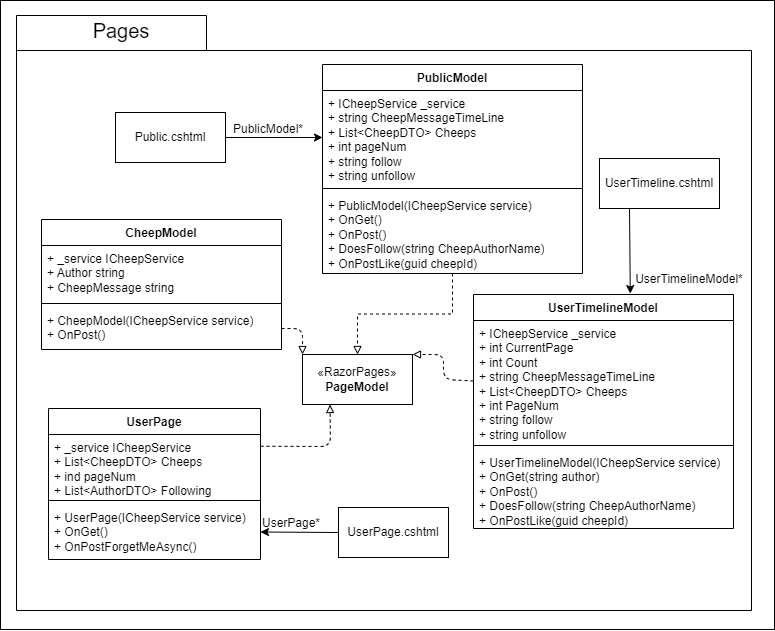

The diagram above was exported from draw.io. Its source (the exported page's mxGraphModel, read from the mxfile embedded in the PNG):
<mxGraphModel dx="85" dy="-1486" grid="0" gridSize="10" guides="1" tooltips="1" connect="1" arrows="1" fold="1" page="1" pageScale="1" pageWidth="850" pageHeight="1100" background="#ffffff" math="0" shadow="0">
  <root>
    <mxCell id="0" />
    <mxCell id="1" parent="0" />
    <mxCell id="34" value="" style="rounded=0;whiteSpace=wrap;html=1;fillColor=none;" vertex="1" parent="1">
      <mxGeometry x="892" y="2256" width="774" height="629" as="geometry" />
    </mxCell>
    <mxCell id="2" value="" style="shape=folder;fontStyle=1;spacingTop=10;tabWidth=190;tabHeight=35;tabPosition=left;html=1;fillColor=none;strokeColor=#000000;" vertex="1" parent="1">
      <mxGeometry x="908" y="2271" width="735" height="595" as="geometry" />
    </mxCell>
    <mxCell id="3" value="&lt;font color=&quot;#000000&quot; style=&quot;font-size: 20px;&quot;&gt;Pages&lt;/font&gt;" style="text;html=1;strokeColor=none;fillColor=none;align=center;verticalAlign=middle;whiteSpace=wrap;rounded=0;" vertex="1" parent="1">
      <mxGeometry x="983" y="2271" width="60" height="30" as="geometry" />
    </mxCell>
    <mxCell id="4" style="edgeStyle=none;html=1;exitX=1;exitY=0.5;exitDx=0;exitDy=0;entryX=0;entryY=0.5;entryDx=0;entryDy=0;strokeColor=#000000;" edge="1" parent="1" source="5" target="26">
      <mxGeometry relative="1" as="geometry" />
    </mxCell>
    <mxCell id="5" value="&lt;font color=&quot;#000000&quot;&gt;Public.cshtml&lt;/font&gt;" style="html=1;whiteSpace=wrap;strokeColor=#000000;fillColor=none;" vertex="1" parent="1">
      <mxGeometry x="1007" y="2368" width="110" height="50" as="geometry" />
    </mxCell>
    <mxCell id="6" style="edgeStyle=none;html=1;exitX=0;exitY=0.5;exitDx=0;exitDy=0;entryX=1;entryY=0.5;entryDx=0;entryDy=0;strokeColor=#000000;endArrow=classic;endFill=1;" edge="1" parent="1" source="7" target="18">
      <mxGeometry relative="1" as="geometry" />
    </mxCell>
    <mxCell id="7" value="&lt;font color=&quot;#000000&quot;&gt;UserPage.cshtml&lt;/font&gt;" style="html=1;whiteSpace=wrap;fillColor=none;strokeColor=#000000;" vertex="1" parent="1">
      <mxGeometry x="1230" y="2763" width="110" height="50" as="geometry" />
    </mxCell>
    <mxCell id="8" style="edgeStyle=none;html=1;exitX=0.25;exitY=1;exitDx=0;exitDy=0;entryX=0.603;entryY=-0.004;entryDx=0;entryDy=0;entryPerimeter=0;strokeColor=#000000;" edge="1" parent="1" source="9" target="19">
      <mxGeometry relative="1" as="geometry" />
    </mxCell>
    <mxCell id="9" value="&lt;font color=&quot;#000000&quot;&gt;UserTimeline.cshtml&lt;/font&gt;" style="html=1;whiteSpace=wrap;fillColor=none;strokeColor=#000000;" vertex="1" parent="1">
      <mxGeometry x="1491" y="2414" width="120" height="50" as="geometry" />
    </mxCell>
    <mxCell id="10" value="&lt;font color=&quot;#000000&quot;&gt;CheepModel&lt;/font&gt;" style="swimlane;fontStyle=1;align=center;verticalAlign=top;childLayout=stackLayout;horizontal=1;startSize=26;horizontalStack=0;resizeParent=1;resizeParentMax=0;resizeLast=0;collapsible=1;marginBottom=0;whiteSpace=wrap;html=1;strokeColor=#000000;fillColor=none;" vertex="1" parent="1">
      <mxGeometry x="933" y="2475" width="240" height="130" as="geometry" />
    </mxCell>
    <mxCell id="11" value="&lt;font color=&quot;#000000&quot;&gt;+ _service ICheepService&lt;br&gt;+ Author string&lt;br&gt;+ CheepMessage string&lt;/font&gt;" style="text;strokeColor=none;fillColor=none;align=left;verticalAlign=top;spacingLeft=4;spacingRight=4;overflow=hidden;rotatable=0;points=[[0,0.5],[1,0.5]];portConstraint=eastwest;whiteSpace=wrap;html=1;" vertex="1" parent="10">
      <mxGeometry y="26" width="240" height="54" as="geometry" />
    </mxCell>
    <mxCell id="12" value="" style="line;strokeWidth=1;fillColor=none;align=left;verticalAlign=middle;spacingTop=-1;spacingLeft=3;spacingRight=3;rotatable=0;labelPosition=right;points=[];portConstraint=eastwest;strokeColor=inherit;" vertex="1" parent="10">
      <mxGeometry y="80" width="240" height="8" as="geometry" />
    </mxCell>
    <mxCell id="13" value="&lt;font color=&quot;#000000&quot;&gt;+ CheepModel(ICheepService service)&lt;br&gt;+ OnPost()&lt;/font&gt;" style="text;strokeColor=none;fillColor=none;align=left;verticalAlign=top;spacingLeft=4;spacingRight=4;overflow=hidden;rotatable=0;points=[[0,0.5],[1,0.5]];portConstraint=eastwest;whiteSpace=wrap;html=1;" vertex="1" parent="10">
      <mxGeometry y="88" width="240" height="42" as="geometry" />
    </mxCell>
    <mxCell id="14" style="edgeStyle=none;html=1;exitX=1;exitY=0.25;exitDx=0;exitDy=0;entryX=0.25;entryY=1;entryDx=0;entryDy=0;strokeColor=#000000;endArrow=block;endFill=0;dashed=1;" edge="1" parent="1" source="15" target="23">
      <mxGeometry relative="1" as="geometry">
        <Array as="points">
          <mxPoint x="1222" y="2702" />
        </Array>
      </mxGeometry>
    </mxCell>
    <mxCell id="15" value="&lt;font color=&quot;#000000&quot;&gt;UserPage&lt;/font&gt;" style="swimlane;fontStyle=1;align=center;verticalAlign=top;childLayout=stackLayout;horizontal=1;startSize=26;horizontalStack=0;resizeParent=1;resizeParentMax=0;resizeLast=0;collapsible=1;marginBottom=0;whiteSpace=wrap;html=1;fillColor=none;strokeColor=#000000;" vertex="1" parent="1">
      <mxGeometry x="940" y="2664" width="212" height="151" as="geometry" />
    </mxCell>
    <mxCell id="16" value="&lt;font color=&quot;#000000&quot;&gt;+ _service ICheepService&lt;br&gt;+ List&amp;lt;CheepDTO&amp;gt; Cheeps&lt;br&gt;+ ind pageNum&lt;br&gt;+ List&amp;lt;AuthorDTO&amp;gt; Following&lt;br&gt;&lt;/font&gt;" style="text;strokeColor=none;fillColor=none;align=left;verticalAlign=top;spacingLeft=4;spacingRight=4;overflow=hidden;rotatable=0;points=[[0,0.5],[1,0.5]];portConstraint=eastwest;whiteSpace=wrap;html=1;" vertex="1" parent="15">
      <mxGeometry y="26" width="212" height="62" as="geometry" />
    </mxCell>
    <mxCell id="17" value="" style="line;strokeWidth=1;fillColor=none;align=left;verticalAlign=middle;spacingTop=-1;spacingLeft=3;spacingRight=3;rotatable=0;labelPosition=right;points=[];portConstraint=eastwest;strokeColor=inherit;" vertex="1" parent="15">
      <mxGeometry y="88" width="212" height="8" as="geometry" />
    </mxCell>
    <mxCell id="18" value="&lt;font color=&quot;#000000&quot;&gt;+ UserPage(ICheepService service)&lt;br&gt;+ OnGet()&lt;br&gt;+ OnPostForgetMeAsync()&lt;br&gt;&lt;/font&gt;" style="text;strokeColor=none;fillColor=none;align=left;verticalAlign=top;spacingLeft=4;spacingRight=4;overflow=hidden;rotatable=0;points=[[0,0.5],[1,0.5]];portConstraint=eastwest;whiteSpace=wrap;html=1;" vertex="1" parent="15">
      <mxGeometry y="96" width="212" height="55" as="geometry" />
    </mxCell>
    <mxCell id="19" value="&lt;font color=&quot;#000000&quot;&gt;UserTimelineModel&lt;/font&gt;" style="swimlane;fontStyle=1;align=center;verticalAlign=top;childLayout=stackLayout;horizontal=1;startSize=26;horizontalStack=0;resizeParent=1;resizeParentMax=0;resizeLast=0;collapsible=1;marginBottom=0;whiteSpace=wrap;html=1;strokeColor=#000000;fillColor=none;" vertex="1" parent="1">
      <mxGeometry x="1365" y="2550" width="260" height="234" as="geometry" />
    </mxCell>
    <mxCell id="20" value="&lt;font color=&quot;#000000&quot;&gt;+&amp;nbsp;&lt;/font&gt;&lt;span style=&quot;color: rgb(0, 0, 0);&quot;&gt;ICheepService&amp;nbsp;&lt;/span&gt;&lt;font color=&quot;#000000&quot;&gt;_service&lt;br&gt;+ int CurrentPage&lt;br&gt;+ int Count&lt;br&gt;+ string CheepMessageTimeLine&lt;br&gt;+ List&amp;lt;CheepDTO&amp;gt; Cheeps&lt;br&gt;+ int PageNum&lt;br&gt;+ string follow&lt;br&gt;+ string unfollow&lt;br&gt;&lt;/font&gt;" style="text;strokeColor=none;fillColor=none;align=left;verticalAlign=top;spacingLeft=4;spacingRight=4;overflow=hidden;rotatable=0;points=[[0,0.5],[1,0.5]];portConstraint=eastwest;whiteSpace=wrap;html=1;" vertex="1" parent="19">
      <mxGeometry y="26" width="260" height="121" as="geometry" />
    </mxCell>
    <mxCell id="21" value="" style="line;strokeWidth=1;fillColor=none;align=left;verticalAlign=middle;spacingTop=-1;spacingLeft=3;spacingRight=3;rotatable=0;labelPosition=right;points=[];portConstraint=eastwest;strokeColor=inherit;" vertex="1" parent="19">
      <mxGeometry y="147" width="260" height="8" as="geometry" />
    </mxCell>
    <mxCell id="22" value="&lt;font color=&quot;#000000&quot;&gt;+ UserTimelineModel(ICheepService service)&lt;br&gt;+ OnGet(string author)&lt;br&gt;+ OnPost()&lt;br&gt;+ DoesFollow(string CheepAuthorName)&lt;br&gt;+ OnPostLike(guid cheepId)&lt;br&gt;&lt;/font&gt;" style="text;strokeColor=none;fillColor=none;align=left;verticalAlign=top;spacingLeft=4;spacingRight=4;overflow=hidden;rotatable=0;points=[[0,0.5],[1,0.5]];portConstraint=eastwest;whiteSpace=wrap;html=1;" vertex="1" parent="19">
      <mxGeometry y="155" width="260" height="79" as="geometry" />
    </mxCell>
    <mxCell id="23" value="&lt;font color=&quot;#000000&quot;&gt;«RazorPages»&lt;br&gt;&lt;b&gt;PageModel&lt;/b&gt;&lt;/font&gt;" style="html=1;whiteSpace=wrap;fillColor=none;strokeColor=#000000;" vertex="1" parent="1">
      <mxGeometry x="1194" y="2610" width="110" height="50" as="geometry" />
    </mxCell>
    <mxCell id="24" style="edgeStyle=orthogonalEdgeStyle;rounded=0;orthogonalLoop=1;jettySize=auto;html=1;entryX=0.5;entryY=0;entryDx=0;entryDy=0;endArrow=block;endFill=0;strokeColor=#000000;dashed=1;" edge="1" parent="1" source="25" target="23">
      <mxGeometry relative="1" as="geometry" />
    </mxCell>
    <mxCell id="25" value="&lt;font color=&quot;#000000&quot;&gt;PublicModel&lt;/font&gt;" style="swimlane;fontStyle=1;align=center;verticalAlign=top;childLayout=stackLayout;horizontal=1;startSize=26;horizontalStack=0;resizeParent=1;resizeParentMax=0;resizeLast=0;collapsible=1;marginBottom=0;whiteSpace=wrap;html=1;strokeColor=#000000;fillColor=none;" vertex="1" parent="1">
      <mxGeometry x="1214" y="2320" width="260" height="209" as="geometry" />
    </mxCell>
    <mxCell id="26" value="&lt;font color=&quot;#000000&quot;&gt;+&amp;nbsp;&lt;/font&gt;&lt;span style=&quot;color: rgb(0, 0, 0);&quot;&gt;ICheepService&amp;nbsp;&lt;/span&gt;&lt;font color=&quot;#000000&quot;&gt;_service&lt;br&gt;+&amp;nbsp;&lt;/font&gt;&lt;span style=&quot;color: rgb(0, 0, 0);&quot;&gt;string&amp;nbsp;&lt;/span&gt;&lt;font color=&quot;#000000&quot;&gt;CheepMessageTimeLine&lt;br&gt;+ List&amp;lt;CheepDTO&amp;gt; Cheeps&lt;br&gt;+ int pageNum&lt;br&gt;+ string follow&lt;br&gt;+ string unfollow&lt;br&gt;&lt;/font&gt;" style="text;strokeColor=none;fillColor=none;align=left;verticalAlign=top;spacingLeft=4;spacingRight=4;overflow=hidden;rotatable=0;points=[[0,0.5],[1,0.5]];portConstraint=eastwest;whiteSpace=wrap;html=1;" vertex="1" parent="25">
      <mxGeometry y="26" width="260" height="94" as="geometry" />
    </mxCell>
    <mxCell id="27" value="" style="line;strokeWidth=1;fillColor=none;align=left;verticalAlign=middle;spacingTop=-1;spacingLeft=3;spacingRight=3;rotatable=0;labelPosition=right;points=[];portConstraint=eastwest;strokeColor=inherit;" vertex="1" parent="25">
      <mxGeometry y="120" width="260" height="8" as="geometry" />
    </mxCell>
    <mxCell id="28" value="&lt;font color=&quot;#000000&quot;&gt;+ PublicModel(ICheepService service)&lt;br&gt;+ OnGet()&lt;br&gt;+ OnPost()&lt;br&gt;+ DoesFollow(string CheepAuthorName)&lt;br&gt;+ OnPostLike(guid cheepId)&lt;br&gt;&lt;/font&gt;" style="text;strokeColor=none;fillColor=none;align=left;verticalAlign=top;spacingLeft=4;spacingRight=4;overflow=hidden;rotatable=0;points=[[0,0.5],[1,0.5]];portConstraint=eastwest;whiteSpace=wrap;html=1;" vertex="1" parent="25">
      <mxGeometry y="128" width="260" height="81" as="geometry" />
    </mxCell>
    <mxCell id="29" value="&lt;font color=&quot;#000000&quot;&gt;UserPage*&lt;/font&gt;" style="text;html=1;strokeColor=none;fillColor=none;align=center;verticalAlign=middle;whiteSpace=wrap;rounded=0;" vertex="1" parent="1">
      <mxGeometry x="1153" y="2764" width="60" height="30" as="geometry" />
    </mxCell>
    <mxCell id="30" value="&lt;font color=&quot;#000000&quot;&gt;UserTimelineModel*&lt;/font&gt;" style="text;html=1;strokeColor=none;fillColor=none;align=center;verticalAlign=middle;whiteSpace=wrap;rounded=0;" vertex="1" parent="1">
      <mxGeometry x="1551" y="2520" width="60" height="30" as="geometry" />
    </mxCell>
    <mxCell id="31" value="&lt;font color=&quot;#000000&quot;&gt;PublicModel*&lt;/font&gt;" style="text;html=1;strokeColor=none;fillColor=none;align=center;verticalAlign=middle;whiteSpace=wrap;rounded=0;" vertex="1" parent="1">
      <mxGeometry x="1130" y="2370" width="60" height="30" as="geometry" />
    </mxCell>
    <mxCell id="32" style="edgeStyle=none;html=1;exitX=1;exitY=0.5;exitDx=0;exitDy=0;entryX=0;entryY=0;entryDx=0;entryDy=0;strokeColor=#000000;endArrow=block;endFill=0;dashed=1;" edge="1" parent="1" source="13" target="23">
      <mxGeometry relative="1" as="geometry">
        <Array as="points">
          <mxPoint x="1194" y="2584" />
        </Array>
      </mxGeometry>
    </mxCell>
    <mxCell id="33" style="edgeStyle=none;html=1;exitX=0;exitY=0.5;exitDx=0;exitDy=0;entryX=1;entryY=0;entryDx=0;entryDy=0;strokeColor=#000000;endArrow=block;endFill=0;dashed=1;" edge="1" parent="1" source="20" target="23">
      <mxGeometry relative="1" as="geometry">
        <Array as="points">
          <mxPoint x="1335" y="2635" />
          <mxPoint x="1335" y="2610" />
        </Array>
      </mxGeometry>
    </mxCell>
  </root>
</mxGraphModel>